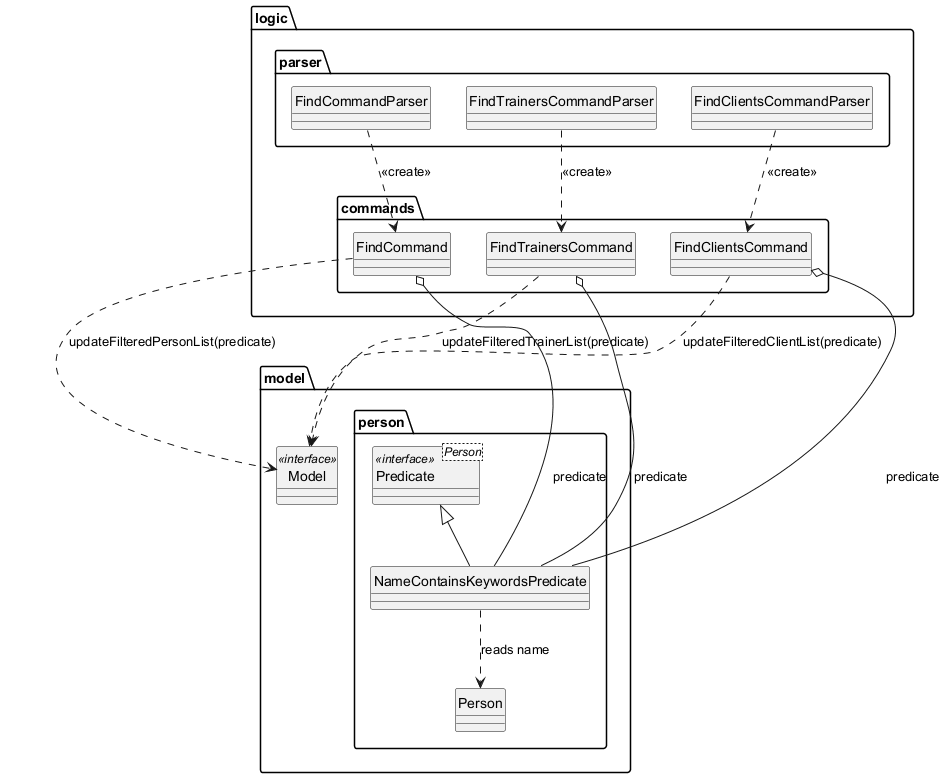

The diagram above was rendered by PlantUML. Its source (embedded in the PNG):
@startuml
skinparam classAttributeIconSize 0
hide circle

package "logic.parser" {
  class FindCommandParser
  class FindTrainersCommandParser
  class FindClientsCommandParser
}

package "logic.commands" {
  class FindCommand
  class FindTrainersCommand
  class FindClientsCommand
}

package "model.person" {
  class "Predicate<Person>" as Predicate <<interface>>
  class NameContainsKeywordsPredicate
  class Person
}

package "model" {
  class Model <<interface>>
}

FindCommandParser ..> FindCommand : <<create>>
FindTrainersCommandParser ..> FindTrainersCommand : <<create>>
FindClientsCommandParser ..> FindClientsCommand : <<create>>

FindCommand ..> Model : updateFilteredPersonList(predicate)
FindTrainersCommand ..> Model : updateFilteredTrainerList(predicate)
FindClientsCommand ..> Model : updateFilteredClientList(predicate)

NameContainsKeywordsPredicate -up-|> Predicate
NameContainsKeywordsPredicate ..> Person : reads name

FindCommand o-- NameContainsKeywordsPredicate : predicate
FindTrainersCommand o-- NameContainsKeywordsPredicate : predicate
FindClientsCommand o-- NameContainsKeywordsPredicate : predicate
@enduml